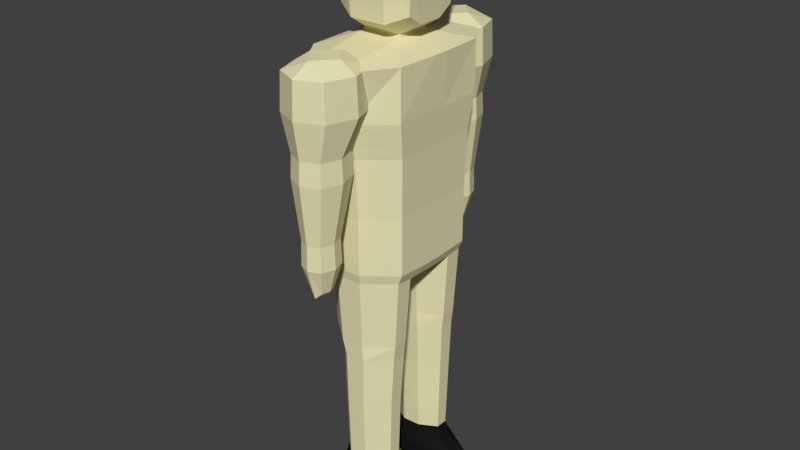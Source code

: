 # Source: Un-equipped_Human_Model.blend  (saved by Blender 2.78.0; exported with 4.5.12 LTS)
import bpy
from mathutils import Matrix  # noqa: F401  (used for matrix-valued properties, if any)

bpy.ops.wm.read_factory_settings(use_empty=True)
scene = bpy.context.scene
scene.name = 'Scene'

# ---- collections
col_collection_1 = bpy.data.collections.new('Collection 1'); scene.collection.children.link(col_collection_1)

# ---- materials (node trees are filled in below, after node groups)
mat_skin_unequipped_human = bpy.data.materials.new('Skin Unequipped Human')
mat_skin_unequipped_human.alpha_threshold = 0.0
mat_skin_unequipped_human.use_transparent_shadow = False
mat_skin_unequipped_human.diffuse_color = (0.8, 0.751, 0.4597, 1.0)
mat_skin_unequipped_human.specular_color = (1.0, 0.7545, 0.6583)
mat_skin_unequipped_human.roughness = 0.5
mat_skin_unequipped_human.line_color = (0.0, 0.0, 0.0, 1.0)
mat_boots_unequipped_human = bpy.data.materials.new('Boots Unequipped Human')
mat_boots_unequipped_human.alpha_threshold = 0.0
mat_boots_unequipped_human.use_transparent_shadow = False
mat_boots_unequipped_human.diffuse_color = (0.01002, 0.01002, 0.01002, 1.0)
mat_boots_unequipped_human.roughness = 0.5
mat_iron_smith_s_hammer = bpy.data.materials.new("Iron Smith's Hammer")
mat_iron_smith_s_hammer.alpha_threshold = 0.0
mat_iron_smith_s_hammer.use_transparent_shadow = False
mat_iron_smith_s_hammer.diffuse_color = (0.1789, 0.1789, 0.1789, 1.0)
mat_iron_smith_s_hammer.roughness = 0.5
mat_iron_smith_s_hammer.specular_intensity = 1.0
mat_ironwood_smith_s_hammer = bpy.data.materials.new("Ironwood Smith's Hammer")
mat_ironwood_smith_s_hammer.alpha_threshold = 0.0
mat_ironwood_smith_s_hammer.use_transparent_shadow = False
mat_ironwood_smith_s_hammer.diffuse_color = (0.208, 0.156, 0.141, 1.0)
mat_ironwood_smith_s_hammer.specular_color = (1.0, 0.433, 0.302)
mat_ironwood_smith_s_hammer.roughness = 0.5
mat_ironwood_smith_s_hammer.specular_intensity = 0.25

# ---- material node trees

# ---- world
world_world = bpy.data.worlds.new('World'); scene.world = world_world
world_world.color = (0.05088, 0.05088, 0.05088)
world_world.use_sun_shadow = False
world_world.sun_shadow_jitter_overblur = 0.0
world_world.cycles.sampling_method = 'MANUAL'

# ---- meshes
me_cube = bpy.data.meshes.new('Cube')
me_cube.from_pydata([(-0.2356, 1.091, 5.082), (0.2356, 1.091, 5.082), (0.256, 1.566, 7.308), (-0.256, 1.566, 7.308), (0.2356, -1.091, 5.082), (-0.2356, -1.091, 5.082), (-0.256, -1.566, 7.308), (0.256, -1.566, 7.308), (0.244, 1.13, 5.984), (-0.244, 1.13, 5.984), (0.2573, 1.257, 6.523), (-0.2573, 1.257, 6.523), (-0.244, -1.13, 5.984), (0.244, -1.13, 5.984), (-0.2573, -1.257, 6.523), (0.2573, -1.257, 6.523), (-0.772, -0.8137, 6.523), (-0.732, -0.732, 5.984), (-0.732, 0.732, 5.984), (-0.772, 0.8137, 6.523), (0.732, 0.732, 5.984), (0.772, 0.8137, 6.523), (0.732, -0.732, 5.984), (0.772, -0.8137, 6.523), (0.768, 0.8095, 7.308), (0.7067, 0.7067, 5.082), (0.768, -0.8095, 7.308), (0.7067, -0.7067, 5.082), (-0.768, 0.8095, 7.308), (-0.7067, 0.7067, 5.082), (-0.768, -0.8095, 7.308), (-0.7067, -0.7067, 5.082), (-0.3228, 0.2888, 7.474), (-0.3228, -0.2888, 7.474), (0.3228, 0.2888, 7.474), (0.3228, -0.2888, 7.474), (0.772, 0.131, 6.523), (0.772, -0.131, 6.523), (0.732, 0.1179, 5.984), (0.732, -0.1179, 5.984), (-0.772, -0.131, 6.523), (-0.772, 0.131, 6.523), (-0.732, -0.1179, 5.984), (-0.732, 0.1179, 5.984), (0.7992, 0.1304, 7.308), (0.7992, -0.1304, 7.308), (0.7067, -0.1138, 5.082), (0.7067, 0.1138, 5.082), (-0.7992, -0.1304, 7.308), (-0.7992, 0.1304, 7.308), (-0.7067, 0.1138, 5.082), (-0.7067, -0.1138, 5.082), (0.214, 1.058, 4.022), (0.214, 0.2259, 3.965), (-0.214, 1.058, 4.022), (-0.214, 0.2259, 3.965), (-0.6421, -0.439, 3.993), (-0.6421, -0.7083, 4.022), (-0.6421, 0.7083, 4.022), (0.6421, 0.439, 3.993), (0.6421, 0.7083, 4.022), (0.214, -1.058, 4.022), (0.6421, -0.7083, 4.022), (-0.214, -1.058, 4.022), (-0.214, -0.2259, 3.965), (0.214, -0.2259, 3.965), (0.6421, -0.439, 3.993), (-0.6421, 0.439, 3.993), (0.1902, 1.008, 2.917), (0.1902, 0.2683, 2.917), (-0.1902, 1.008, 2.917), (-0.1902, 0.2683, 2.917), (-0.5707, -0.4577, 2.917), (-0.5707, -0.6971, 2.917), (-0.5707, 0.6971, 2.917), (0.5707, 0.4577, 2.917), (0.5707, 0.6971, 2.917), (0.1902, -1.008, 2.917), (0.5707, -0.6971, 2.917), (-0.1902, -1.008, 2.917), (-0.1902, -0.2683, 2.917), (0.1902, -0.2683, 2.917), (0.5707, -0.4577, 2.917), (-0.5707, 0.4577, 2.917), (0.2123, 1.008, 2.677), (0.2123, 0.2683, 2.677), (-0.1196, 1.008, 2.677), (-0.1196, 0.2683, 2.677), (-0.4514, -0.4577, 2.677), (-0.4514, -0.6971, 2.677), (-0.4514, 0.6971, 2.677), (0.5442, 0.4577, 2.677), (0.5442, 0.6971, 2.677), (0.2123, -1.008, 2.677), (0.5442, -0.6971, 2.677), (-0.1196, -1.008, 2.677), (-0.1196, -0.2683, 2.677), (0.2123, -0.2683, 2.677), (0.5442, -0.4577, 2.677), (-0.4514, 0.4577, 2.677), (0.1952, 0.998, 1.88), (0.1952, 0.3117, 1.88), (-0.1128, 0.998, 1.88), (-0.1128, 0.3117, 1.88), (-0.4208, -0.4875, 1.88), (-0.4208, -0.7097, 1.88), (-0.4208, 0.7097, 1.88), (0.5032, 0.4875, 1.88), (0.5032, 0.7097, 1.88), (0.1952, -0.998, 1.88), (0.5032, -0.7097, 1.88), (-0.1128, -0.998, 1.88), (-0.1128, -0.3117, 1.88), (0.1952, -0.3117, 1.88), (0.5032, -0.4875, 1.88), (-0.4208, 0.4875, 1.88), (0.2076, 0.998, 0.4652), (0.2076, 0.3117, 0.4652), (-0.1252, 1.039, 0.4652), (-0.1252, 0.2767, 0.4652), (-0.458, -0.472, 0.4652), (-0.458, -0.7189, 0.4652), (-0.458, 0.7189, 0.4652), (0.5404, 0.4875, 0.4652), (0.5404, 0.7097, 0.4652), (0.2076, -0.998, 0.4652), (0.5404, -0.7097, 0.4652), (-0.1252, -1.039, 0.4652), (-0.1252, -0.2767, 0.4652), (0.2076, -0.3117, 0.4652), (0.5404, -0.4875, 0.4652), (-0.458, 0.472, 0.4652), (-0.4042, 0.8314, 6.738), (-0.3868, 0.851, 7.296), (-0.4042, 1.741, 6.738), (-0.3868, 1.722, 7.296), (0.4042, 0.8314, 6.738), (0.3868, 0.851, 7.296), (0.4042, 1.741, 6.738), (0.3868, 1.722, 7.296), (-0.5605, 1.286, 6.738), (-0.5364, 1.286, 7.296), (0.5605, 1.286, 6.738), (0.5364, 1.286, 7.296), (-3.567e-09, 1.918, 6.738), (-3.491e-09, 1.89, 7.296), (-3.567e-09, 0.6554, 6.738), (-3.491e-09, 0.6825, 7.296), (-3.491e-09, 1.286, 7.463), (-0.3862, 1.416, 5.814), (0.2682, 1.286, 7.463), (-3.491e-09, 0.9845, 7.463), (-0.2682, 1.286, 7.463), (-3.491e-09, 1.588, 7.463), (-0.3689, 1.416, 6.161), (-0.266, 1.116, 6.161), (-2.471e-09, 1.831, 6.161), (-0.266, 1.715, 6.161), (0.3689, 1.416, 6.161), (0.266, 1.715, 6.161), (-2.471e-09, 1.0, 6.161), (0.266, 1.116, 6.161), (-0.2519, 1.479, 4.915), (-0.2784, 1.102, 5.814), (-2.264e-09, 1.851, 5.814), (-0.2784, 1.729, 5.814), (0.3862, 1.416, 5.814), (0.2784, 1.729, 5.814), (-2.264e-09, 0.981, 5.814), (0.2784, 1.102, 5.814), (-0.2617, 1.479, 4.511), (-0.1816, 1.275, 4.915), (-3.867e-09, 1.763, 4.915), (-0.1816, 1.684, 4.915), (0.2519, 1.479, 4.915), (0.1816, 1.684, 4.915), (-3.867e-09, 1.196, 4.915), (0.1816, 1.275, 4.915), (-0.1422, 1.479, 4.113), (-0.1887, 1.267, 4.511), (-3.872e-09, 1.774, 4.511), (-0.1887, 1.692, 4.511), (0.2617, 1.479, 4.511), (0.1887, 1.692, 4.511), (-3.872e-09, 1.185, 4.511), (0.1887, 1.267, 4.511), (-0.4042, -0.9416, 6.738), (-0.1025, 1.364, 4.113), (-2.3e-09, 1.639, 4.015), (-0.1025, 1.595, 4.113), (0.1422, 1.479, 4.113), (0.1025, 1.595, 4.113), (-2.3e-09, 1.319, 4.015), (0.1025, 1.364, 4.113), (-2.3e-09, 1.479, 4.015), (-0.3868, -0.9612, 7.296), (-0.4042, -1.852, 6.738), (-0.3868, -1.832, 7.296), (0.4042, -0.9416, 6.738), (0.3868, -0.9612, 7.296), (0.4042, -1.852, 6.738), (0.3868, -1.832, 7.296), (-0.5605, -1.397, 6.738), (-0.5364, -1.397, 7.296), (0.5605, -1.397, 6.738), (0.5364, -1.397, 7.296), (-3.567e-09, -2.028, 6.738), (-3.491e-09, -2.001, 7.296), (-3.567e-09, -0.7656, 6.738), (-3.491e-09, -0.7928, 7.296), (-3.491e-09, -1.397, 7.463), (-0.3862, -1.526, 5.814), (0.2682, -1.397, 7.463), (-3.491e-09, -1.095, 7.463), (-0.2682, -1.397, 7.463), (-3.491e-09, -1.699, 7.463), (-0.3689, -1.526, 6.161), (-0.266, -1.227, 6.161), (-2.471e-09, -1.941, 6.161), (-0.266, -1.826, 6.161), (0.3689, -1.526, 6.161), (0.266, -1.826, 6.161), (-2.471e-09, -1.111, 6.161), (0.266, -1.227, 6.161), (-0.2519, -1.59, 4.915), (-0.2784, -1.213, 5.814), (-2.264e-09, -1.961, 5.814), (-0.2784, -1.84, 5.814), (0.3862, -1.526, 5.814), (0.2784, -1.84, 5.814), (-2.264e-09, -1.091, 5.814), (0.2784, -1.213, 5.814), (-0.2617, -1.59, 4.511), (-0.1816, -1.385, 4.915), (-3.867e-09, -1.873, 4.915), (-0.1816, -1.794, 4.915), (0.2519, -1.59, 4.915), (0.1816, -1.794, 4.915), (-3.867e-09, -1.306, 4.915), (0.1816, -1.385, 4.915), (-0.1422, -1.59, 4.113), (-0.1887, -1.377, 4.511), (-3.872e-09, -1.884, 4.511), (-0.1887, -1.802, 4.511), (0.2617, -1.59, 4.511), (0.1887, -1.802, 4.511), (-3.872e-09, -1.295, 4.511), (0.1887, -1.377, 4.511), (-0.1025, -1.474, 4.113), (-2.3e-09, -1.75, 4.015), (-0.1025, -1.705, 4.113), (0.1422, -1.59, 4.113), (0.1025, -1.705, 4.113), (-2.3e-09, -1.43, 4.015), (0.1025, -1.474, 4.113), (-2.3e-09, -1.59, 4.015), (0.2589, 0.2316, 7.745), (0.2589, -0.2316, 7.745), (-0.2589, 0.2316, 7.745), (-0.2589, -0.2316, 7.745), (-0.6004, -0.4291, 7.848), (-0.6743, -0.4819, 8.7), (-0.6004, 0.4291, 7.848), (-0.6743, 0.4819, 8.7), (0.6004, -0.4291, 7.848), (0.6743, -0.4819, 8.7), (0.6004, 0.4291, 7.848), (0.6743, 0.4819, 8.7), (-0.6004, 0.2001, 7.7), (-0.6004, -0.2001, 7.7), (-0.6743, -0.2248, 8.866), (-0.6743, 0.2248, 8.866), (0.6004, -0.2001, 7.7), (0.6004, 0.2001, 7.7), (0.6743, 0.2248, 8.866), (0.6743, -0.2248, 8.866), (0.2899, 0.58, 7.718), (-0.2899, 0.58, 7.718), (-0.3256, 0.6514, 8.847), (0.3256, 0.6514, 8.847), (-0.2899, -0.58, 7.718), (0.2899, -0.58, 7.718), (0.3256, -0.6514, 8.847), (-0.3256, -0.6514, 8.847), (-0.3256, 0.3038, 9.071), (0.3256, 0.3038, 9.071), (-0.3256, -0.3038, 9.071), (0.3256, -0.3038, 9.071), (0.2899, 0.2705, 7.518), (-0.2899, 0.2705, 7.518), (0.2899, -0.2705, 7.518), (-0.2899, -0.2705, 7.518), (0.2076, 1.039, 0.3787), (0.2076, 0.2767, 0.3787), (-0.1252, 1.039, 0.3787), (-0.1252, 0.2767, 0.3787), (-0.458, -0.472, 0.3787), (-0.458, -0.7189, 0.3787), (-0.458, 0.7189, 0.3787), (0.844, 0.472, 0.3195), (0.844, 0.7189, 0.3195), (0.2076, -1.039, 0.3787), (0.844, -0.7189, 0.3195), (-0.1252, -1.039, 0.3787), (-0.1252, -0.2767, 0.3787), (0.2076, -0.2767, 0.3787), (0.844, -0.472, 0.3195), (-0.458, 0.472, 0.3787), (0.2076, 1.039, 0.071), (0.2076, 0.2767, 0.071), (-0.1252, 1.039, 0.071), (-0.1252, 0.2767, 0.071), (-0.458, -0.472, 0.071), (-0.458, -0.7189, 0.071), (-0.458, 0.7189, 0.071), (1.05, 0.472, 0.07172), (1.05, 0.7189, 0.07172), (0.2076, -1.039, 0.071), (1.05, -0.7189, 0.07172), (-0.1252, -1.039, 0.071), (-0.1252, -0.2767, 0.071), (0.2076, -0.2767, 0.071), (1.05, -0.472, 0.07172), (-0.458, 0.472, 0.071), (0.2076, 1.039, 0.01877), (0.2076, 0.2767, 0.01877), (-0.1252, 1.039, 0.01877), (-0.1252, 0.2767, 0.01877), (-0.4579, -0.472, 0.01877), (-0.4579, -0.7189, 0.01877), (-0.4579, 0.7189, 0.01877), (1.05, 0.472, 0.01949), (1.05, 0.7189, 0.01949), (0.2076, -1.039, 0.01877), (1.05, -0.7189, 0.01949), (-0.1252, -1.039, 0.01877), (-0.1252, -0.2767, 0.01877), (0.2076, -0.2767, 0.01877), (1.05, -0.472, 0.01949), (-0.4579, 0.472, 0.01877), (-0.1014, 0.975, 0.7235), (-0.3866, 0.7046, 0.7235), (-0.3866, 0.4961, 0.7235), (0.4691, 0.5023, 0.7235), (0.4691, 0.7009, 0.7235), (-0.1014, 0.3312, 0.7235), (0.1838, 0.3452, 0.7235), (0.1838, 0.9585, 0.7235), (-0.1014, -0.3312, 0.7235), (-0.3866, -0.7046, 0.7235), (-0.3866, -0.4961, 0.7235), (0.1838, -0.9585, 0.7235), (0.4691, -0.7009, 0.7235), (0.1838, -0.3452, 0.7235), (-0.1014, -0.975, 0.7235), (0.4691, -0.5023, 0.7235), (-0.7067, -0.1138, 4.14), (-0.7067, 0.1138, 4.14), (0.7067, 0.1138, 4.14), (0.7067, -0.1138, 4.14), (-0.7067, -0.7067, 4.174), (-0.7067, 0.7067, 4.174), (0.7067, -0.7067, 4.174), (0.7067, 0.7067, 4.174), (-0.2356, -1.091, 4.174), (0.2356, -1.091, 4.174), (0.2356, 1.091, 4.174), (-0.2356, 1.091, 4.174), (0.7693, 0.8109, 7.047), (0.7707, 0.8123, 6.785), (0.7693, -0.8109, 7.047), (0.7707, -0.8123, 6.785), (-0.2529, -1.215, 6.344), (-0.2485, -1.173, 6.164), (0.2529, -1.215, 6.344), (0.2485, -1.173, 6.164), (0.2529, 1.215, 6.344), (0.2485, 1.173, 6.164), (-0.2529, 1.215, 6.344), (-0.2485, 1.173, 6.164), (-0.7454, -0.7593, 6.164), (-0.7587, -0.7865, 6.344), (-0.7587, 0.7865, 6.344), (-0.7454, 0.7593, 6.164), (0.7587, 0.7865, 6.344), (0.7454, 0.7593, 6.164), (0.7587, -0.7865, 6.344), (0.7454, -0.7593, 6.164), (-0.7587, -0.1267, 6.344), (-0.7454, -0.1223, 6.164), (-0.7587, 0.1267, 6.344), (-0.7454, 0.1223, 6.164), (-0.2493, 1.479, 4.895), (-0.1798, 1.277, 4.895), (-3.475e-09, 1.76, 4.895), (-0.1798, 1.682, 4.895), (0.2493, 1.479, 4.895), (0.1798, 1.682, 4.895), (-3.475e-09, 1.199, 4.895), (0.1798, 1.277, 4.895), (-0.1868, 1.69, 4.531), (-3.48e-09, 1.771, 4.531), (0.1868, 1.269, 4.531), (-3.48e-09, 1.188, 4.531), (-0.2591, 1.479, 4.531), (-0.1868, 1.269, 4.531), (0.2591, 1.479, 4.531), (0.1868, 1.69, 4.531), (-0.2493, -1.59, 4.895), (-0.1798, -1.387, 4.895), (-3.475e-09, -1.87, 4.895), (-0.1798, -1.792, 4.895), (0.2493, -1.59, 4.895), (0.1798, -1.792, 4.895), (-3.475e-09, -1.309, 4.895), (0.1798, -1.387, 4.895), (-0.1868, -1.8, 4.531), (-3.48e-09, -1.881, 4.531), (0.1868, -1.379, 4.531), (-3.48e-09, -1.298, 4.531), (-0.2591, -1.59, 4.531), (-0.1868, -1.379, 4.531), (0.2591, -1.59, 4.531), (0.1868, -1.8, 4.531), (0.4984, 1.492, 4.249)], [], [(31, 17, 42, 51), (47, 38, 39, 46), (51, 42, 43, 50), (374, 15, 14, 372), (35, 33, 6, 7), (45, 35, 26), (386, 23, 15, 374), (23, 371, 370, 26, 15), (378, 11, 10, 376), (4, 13, 12, 5), (11, 3, 2, 10), (382, 19, 11, 378), (372, 14, 16, 381), (25, 20, 38, 47), (388, 40, 41, 390), (15, 7, 6, 14), (14, 30, 16), (19, 28, 11), (29, 18, 9, 0), (381, 16, 40, 388), (41, 49, 28, 19), (10, 24, 368, 369, 21), (0, 9, 8, 1), (33, 48, 30), (27, 22, 13, 4), (50, 43, 18, 29), (1, 8, 20, 25), (376, 10, 21, 384), (390, 41, 19, 382), (5, 12, 17, 31), (0, 1, 366, 367), (46, 39, 22, 27), (3, 28, 32), (32, 49, 48, 33), (16, 30, 48, 40), (40, 48, 49, 41), (47, 46, 359, 358), (50, 29, 361, 357), (24, 34, 44), (44, 34, 35, 45), (2, 3, 32, 34), (35, 34, 256, 257), (46, 27, 362, 359), (60, 59, 75, 76), (27, 4, 365, 362), (31, 51, 356, 360), (67, 58, 74, 83), (58, 54, 70, 74), (56, 64, 80, 72), (57, 56, 72, 73), (54, 52, 68, 70), (70, 68, 84, 86), (75, 69, 85, 91), (68, 76, 92, 84), (81, 82, 98, 97), (77, 79, 95, 93), (82, 78, 94, 98), (55, 67, 83, 71), (53, 55, 71, 69), (62, 61, 77, 78), (64, 65, 81, 80), (63, 57, 73, 79), (66, 62, 78, 82), (61, 63, 79, 77), (65, 66, 82, 81), (52, 60, 76, 68), (59, 53, 69, 75), (98, 94, 110, 114), (95, 89, 105, 111), (96, 97, 113, 112), (94, 93, 109, 110), (85, 87, 103, 101), (87, 99, 115, 103), (73, 72, 88, 89), (72, 80, 96, 88), (74, 70, 86, 90), (83, 74, 90, 99), (76, 75, 91, 92), (71, 83, 99, 87), (69, 71, 87, 85), (78, 77, 93, 94), (80, 81, 97, 96), (79, 73, 89, 95), (345, 342, 131, 119), (344, 343, 123, 124), (342, 341, 122, 131), (341, 340, 118, 122), (350, 348, 128, 120), (349, 350, 120, 121), (93, 95, 111, 109), (97, 98, 114, 113), (84, 92, 108, 100), (91, 85, 101, 107), (86, 84, 100, 102), (89, 88, 104, 105), (88, 96, 112, 104), (90, 86, 102, 106), (99, 90, 106, 115), (92, 91, 107, 108), (123, 117, 299), (116, 300, 292), (129, 306, 305), (125, 127, 303, 301), (130, 126, 302, 306), (127, 121, 297, 303), (346, 345, 119, 117), (352, 351, 125, 126), (348, 353, 129, 128), (354, 349, 121, 127), (355, 352, 126, 130), (351, 354, 127, 125), (353, 355, 130, 129), (347, 344, 124, 116), (343, 346, 117, 123), (340, 347, 116, 118), (32, 28, 49), (26, 35, 7), (30, 6, 33), (34, 24, 2), (15, 26, 7), (30, 14, 6), (24, 10, 2), (11, 28, 3), (140, 141, 135, 134), (144, 145, 139, 138), (142, 143, 137, 136), (146, 147, 133, 132), (144, 138, 159, 156), (148, 152, 151), (145, 135, 153), (132, 140, 154, 155), (138, 139, 143, 142), (132, 133, 141, 140), (146, 132, 155, 160), (139, 150, 143), (143, 150, 137), (134, 144, 156, 157), (136, 137, 147, 146), (134, 135, 145, 144), (153, 152, 148), (150, 153, 148), (151, 152, 133), (151, 150, 148), (153, 135, 152), (152, 135, 141), (150, 139, 153), (153, 139, 145), (133, 152, 141), (133, 147, 151), (137, 150, 151), (151, 147, 137), (158, 161, 169, 166), (156, 159, 167, 164), (155, 154, 149, 163), (159, 158, 166, 167), (138, 142, 158, 159), (142, 136, 161, 158), (140, 134, 157, 154), (136, 146, 160, 161), (163, 149, 162, 171), (167, 166, 174, 175), (149, 165, 173, 162), (168, 163, 171, 176), (161, 160, 168, 169), (157, 156, 164, 165), (160, 155, 163, 168), (154, 157, 165, 149), (179, 184, 403, 405), (170, 179, 405, 404), (173, 172, 394, 395), (183, 180, 401, 407), (164, 167, 175, 172), (166, 169, 177, 174), (169, 168, 176, 177), (165, 164, 172, 173), (181, 180, 188, 189), (185, 184, 192, 193), (182, 185, 193, 190), (180, 183, 191, 188), (176, 171, 393, 398), (171, 162, 392, 393), (172, 175, 397, 394), (185, 182, 406, 402), (194, 190, 193, 192), (188, 191, 190, 194), (189, 188, 194, 178), (178, 194, 192, 187), (184, 179, 187, 192), (170, 181, 189, 178), (183, 182, 190, 191), (179, 170, 178, 187), (202, 196, 197, 203), (206, 200, 201, 207), (204, 198, 199, 205), (208, 186, 195, 209), (206, 218, 221, 200), (210, 213, 214), (207, 215, 197), (186, 217, 216, 202), (200, 204, 205, 201), (186, 202, 203, 195), (208, 222, 217, 186), (201, 205, 212), (205, 199, 212), (196, 219, 218, 206), (198, 208, 209, 199), (196, 206, 207, 197), (215, 210, 214), (212, 210, 215), (213, 195, 214), (213, 210, 212), (215, 214, 197), (214, 203, 197), (212, 215, 201), (215, 207, 201), (195, 203, 214), (195, 213, 209), (199, 213, 212), (213, 199, 209), (220, 228, 231, 223), (218, 226, 229, 221), (217, 225, 211, 216), (221, 229, 228, 220), (200, 221, 220, 204), (204, 220, 223, 198), (202, 216, 219, 196), (198, 223, 222, 208), (225, 233, 224, 211), (229, 237, 236, 228), (211, 224, 235, 227), (230, 238, 233, 225), (223, 231, 230, 222), (219, 227, 226, 218), (222, 230, 225, 217), (216, 211, 227, 219), (233, 238, 414, 409), (224, 233, 409, 408), (237, 234, 410, 413), (244, 247, 418, 422), (226, 234, 237, 229), (228, 236, 239, 231), (231, 239, 238, 230), (227, 235, 234, 226), (243, 250, 249, 242), (247, 254, 253, 246), (244, 251, 254, 247), (242, 249, 252, 245), (232, 243, 416, 420), (239, 236, 412, 415), (247, 246, 419, 418), (235, 224, 408, 411), (255, 253, 254, 251), (249, 255, 251, 252), (250, 240, 255, 249), (240, 248, 253, 255), (246, 253, 248, 241), (232, 240, 250, 243), (245, 252, 251, 244), (241, 248, 240, 232), (256, 258, 259, 257), (34, 32, 258, 256), (32, 33, 259, 258), (33, 35, 257, 259), (268, 271, 263, 262), (276, 279, 267, 266), (272, 275, 265, 264), (280, 283, 261, 260), (290, 272, 264, 281), (286, 270, 261, 283), (278, 263, 271, 284), (284, 271, 270, 286), (276, 266, 273, 288), (288, 273, 272, 290), (266, 267, 274, 273), (273, 274, 275, 272), (260, 261, 270, 269), (269, 270, 271, 268), (268, 289, 291, 269), (289, 288, 290, 291), (262, 277, 289, 268), (277, 276, 288, 289), (274, 285, 287, 275), (285, 284, 286, 287), (267, 279, 285, 274), (279, 278, 284, 285), (275, 287, 282, 265), (287, 286, 283, 282), (269, 291, 280, 260), (291, 290, 281, 280), (264, 265, 282, 281), (281, 282, 283, 280), (262, 263, 278, 277), (277, 278, 279, 276), (302, 301, 318), (293, 295, 311, 309), (295, 307, 323, 311), (300, 299, 315, 316), (307, 298, 314, 323), (298, 294, 310, 314), (118, 116, 292, 294), (121, 120, 296, 297), (120, 128, 304, 296), (122, 118, 294, 298), (131, 122, 298, 307), (124, 123, 299, 300), (119, 131, 307, 295), (117, 119, 295, 293), (126, 125, 302), (128, 129, 305, 304), (312, 320, 336, 328), (313, 312, 328, 329), (310, 308, 324, 326), (315, 309, 325, 331), (308, 316, 332, 324), (321, 322, 338, 337), (304, 305, 321, 320), (303, 297, 313, 319), (306, 302, 318, 322), (301, 303, 319, 317), (305, 306, 322), (292, 300, 316), (299, 293, 315), (294, 292, 308, 310), (297, 296, 312, 313), (296, 304, 320, 312), (336, 337, 333, 335), (302, 125, 301), (306, 129, 130), (299, 117, 293), (300, 116, 124), (316, 308, 292), (315, 293, 309), (322, 321, 305), (318, 301, 317), (324, 332, 331, 325), (326, 324, 325, 327), (330, 326, 327, 339), (338, 334, 333, 337), (328, 336, 335, 329), (314, 310, 326, 330), (323, 314, 330, 339), (316, 315, 331, 332), (311, 323, 339, 327), (309, 311, 327, 325), (318, 317, 333, 334), (320, 321, 337, 336), (319, 313, 329, 335), (322, 318, 334, 338), (317, 319, 335, 333), (102, 100, 347, 340), (107, 101, 346, 343), (100, 108, 344, 347), (101, 103, 345, 346), (106, 102, 340, 341), (115, 106, 341, 342), (108, 107, 343, 344), (103, 115, 342, 345), (113, 114, 355, 353), (109, 111, 354, 351), (114, 110, 352, 355), (111, 105, 349, 354), (112, 113, 353, 348), (110, 109, 351, 352), (105, 104, 350, 349), (104, 112, 348, 350), (25, 47, 358, 363), (5, 31, 360, 364), (29, 0, 367, 361), (1, 25, 363, 366), (60, 363, 358, 59), (4, 5, 364, 365), (66, 359, 362, 62), (51, 50, 357, 356), (43, 391, 383, 18), (391, 390, 382, 383), (8, 377, 385, 20), (377, 376, 384, 385), (17, 380, 389, 42), (380, 381, 388, 389), (42, 389, 391, 43), (389, 388, 390, 391), (12, 373, 380, 17), (373, 372, 381, 380), (18, 383, 379, 9), (383, 382, 378, 379), (9, 379, 377, 8), (379, 378, 376, 377), (22, 387, 375, 13), (387, 386, 374, 375), (13, 375, 373, 12), (375, 374, 372, 373), (36, 21, 24, 44), (23, 37, 45, 26), (37, 36, 44, 45), (392, 395, 400, 404), (398, 393, 405, 403), (395, 394, 401, 400), (399, 398, 403, 402), (397, 396, 406, 407), (393, 392, 404, 405), (394, 397, 407, 401), (396, 399, 402, 406), (175, 174, 396, 397), (180, 181, 400, 401), (177, 176, 398, 399), (182, 183, 407, 406), (162, 173, 395, 392), (184, 185, 402, 403), (174, 177, 399, 396), (181, 170, 404, 400), (408, 420, 416, 411), (414, 419, 421, 409), (411, 416, 417, 410), (415, 418, 419, 414), (413, 423, 422, 412), (409, 421, 420, 408), (410, 417, 423, 413), (412, 422, 418, 415), (242, 245, 423, 417), (234, 235, 411, 410), (241, 232, 420, 421), (246, 241, 421, 419), (236, 237, 413, 412), (243, 242, 417, 416), (238, 239, 415, 414), (245, 244, 422, 423), (39, 38, 36, 37), (23, 22, 39, 37), (38, 20, 21, 36), (359, 66, 59, 358), (66, 65, 53, 59), (55, 53, 65, 64), (56, 67, 55, 64), (57, 360, 356, 56), (67, 357, 361, 58), (357, 67, 56, 356), (63, 364, 360, 57), (61, 365, 364, 63), (62, 362, 365, 61), (52, 366, 363, 60), (54, 367, 366, 52), (58, 361, 367, 54)])
me_cube.polygons.foreach_set('material_index', [0, 0, 0, 0, 0, 0, 0, 0, 0, 0, 0, 0, 0, 0, 0, 0, 0, 0, 0, 0, 0, 0, 0, 0, 0, 0, 0, 0, 0, 0, 0, 0, 0, 0, 0, 0, 0, 0, 0, 0, 0, 0, 0, 0, 0, 0, 0, 0, 0, 0, 0, 0, 0, 0, 0, 0, 0, 0, 0, 0, 0, 0, 0, 0, 0, 0, 0, 0, 0, 0, 0, 0, 0, 0, 0, 0, 0, 0, 0, 0, 0, 0, 0, 1, 1, 1, 1, 1, 1, 0, 0, 0, 0, 0, 0, 0, 0, 0, 0, 1, 1, 1, 1, 1, 1, 1, 1, 1, 1, 1, 1, 1, 1, 1, 1, 0, 0, 0, 0, 0, 0, 0, 0, 0, 0, 0, 0, 0, 0, 0, 0, 0, 0, 0, 0, 0, 0, 0, 0, 0, 0, 0, 0, 0, 0, 0, 0, 0, 0, 0, 0, 0, 0, 0, 0, 0, 0, 0, 0, 0, 0, 0, 0, 0, 0, 0, 0, 0, 0, 0, 0, 0, 0, 0, 0, 0, 0, 0, 0, 0, 0, 0, 0, 0, 0, 0, 0, 0, 0, 0, 0, 0, 0, 0, 0, 0, 0, 0, 0, 0, 0, 0, 0, 0, 0, 0, 0, 0, 0, 0, 0, 0, 0, 0, 0, 0, 0, 0, 0, 0, 0, 0, 0, 0, 0, 0, 0, 0, 0, 0, 0, 0, 0, 0, 0, 0, 0, 0, 0, 0, 0, 0, 0, 0, 0, 0, 0, 0, 0, 0, 0, 0, 0, 0, 0, 0, 0, 0, 0, 0, 0, 0, 0, 0, 0, 0, 0, 0, 0, 0, 0, 0, 0, 0, 0, 0, 0, 0, 0, 0, 0, 0, 0, 0, 0, 0, 0, 0, 0, 0, 0, 0, 0, 1, 1, 1, 1, 1, 1, 1, 1, 1, 1, 1, 1, 1, 1, 1, 1, 1, 1, 1, 1, 1, 1, 1, 1, 1, 1, 1, 1, 1, 1, 1, 1, 1, 1, 1, 1, 1, 1, 1, 1, 1, 1, 1, 1, 1, 1, 1, 1, 1, 0, 1, 1, 1, 1, 1, 1, 0, 0, 0, 0, 0, 0, 0, 0, 0, 0, 0, 0, 0, 0, 0, 0, 0, 0, 0, 0, 0, 0, 0, 0, 0, 0, 0, 0, 0, 0, 0, 0, 0, 0, 0, 0, 0, 0, 0, 0, 0, 0, 0, 0, 0, 0, 0, 0, 0, 0, 0, 0, 0, 0, 0, 0, 0, 0, 0, 0, 0, 0, 0, 0, 0, 0, 0, 0, 0, 0, 0, 0, 0, 0, 0, 0, 0, 0, 0, 0, 0, 0, 0, 0, 0, 0, 0, 0, 0, 0, 0, 0, 0])
me_cube.materials.append(mat_skin_unequipped_human)
me_cube.materials.append(mat_boots_unequipped_human)
me_cube.materials.append(mat_iron_smith_s_hammer)
me_cube.materials.append(mat_ironwood_smith_s_hammer)
me_cube.use_remesh_preserve_volume = False
me_cube.use_remesh_preserve_attributes = False
me_cube.use_mirror_vertex_groups = False
me_cube.update()
arm_armature_001 = bpy.data.armatures.new('Armature.001')  # bones are not reproduced

# ---- objects
ob_basic_human_model_armeture = bpy.data.objects.new('Basic Human Model Armeture', arm_armature_001)
ob_basic_hunter = bpy.data.objects.new('Basic Hunter', me_cube)

# ---- transforms, parenting, visibility, modifiers, constraints
ob_basic_human_model_armeture.location = (0.04541, -5.419e-10, 8.797)
ob_basic_human_model_armeture.lineart.crease_threshold = 0.0
ob_basic_hunter.parent = ob_basic_human_model_armeture
ob_basic_hunter.matrix_parent_inverse = Matrix(((1.0, 0.0, 0.0, -0.04541), (0.0, 1.0, 0.0, 5.419e-10), (0.0, 0.0, 1.0, -8.797), (0.0, 0.0, 0.0, 1.0)))
ob_basic_hunter.location = (0.0, 0.0, 0.0)
ob_basic_hunter.lock_rotations_4d = False
ob_basic_hunter.empty_display_type = 'ARROWS'
ob_basic_hunter.lineart.crease_threshold = 0.0
_vg = ob_basic_hunter.vertex_groups.new(name='Hand L')
for _i, _w in zip([170, 178, 179, 180, 181, 182, 183, 184, 185, 187, 188, 189, 190, 191, 192, 193, 194, 400, 401, 402, 403, 404, 405, 406, 407], [0.1039, 0.9342, 0.1069, 0.09568, 0.103, 0.09535, 0.09405, 0.1057, 0.1061, 0.9194, 1.001, 0.9151, 0.9471, 0.9412, 0.993, 0.9083, 0.9848, 0.0823, 0.0762, 0.08568, 0.08651, 0.08356, 0.08727, 0.07529, 0.0744]): _vg.add([_i], _w, 'REPLACE')
_vg = ob_basic_hunter.vertex_groups.new(name='Hand R')
for _i, _w in zip([232, 240, 241, 242, 243, 244, 245, 246, 247, 248, 249, 250, 251, 252, 253, 254, 255, 416, 417, 418, 419, 420, 421, 422, 423], [0.1037, 0.9345, 0.1041, 0.09978, 0.1059, 0.09526, 0.09698, 0.1019, 0.1032, 0.924, 0.9985, 0.9102, 0.9481, 0.9368, 0.9968, 0.9146, 0.9853, 0.0854, 0.08031, 0.08269, 0.08272, 0.08349, 0.08445, 0.0751, 0.07726]): _vg.add([_i], _w, 'REPLACE')
_vg = ob_basic_hunter.vertex_groups.new(name='Foot L')
for _i, _w in zip([107, 108, 116, 117, 118, 119, 122, 123, 124, 131, 292, 293, 294, 295, 298, 299, 300, 307, 308, 309, 310, 311, 314, 315, 316, 323, 324, 325, 326, 327, 330, 331, 332, 339, 340, 341, 342, 343, 344, 345, 346, 347], [0.01558, 0.01437, 0.7918, 0.7952, 0.5386, 0.5339, 0.4295, 0.9358, 0.9643, 0.436, 0.8584, 0.8602, 0.6686, 0.6592, 0.4975, 0.9858, 0.9906, 0.5017, 0.9247, 0.9238, 0.8271, 0.8159, 0.6705, 1.0, 1.0, 0.6622, 0.9314, 0.9302, 0.8444, 0.8337, 0.706, 0.9985, 0.9982, 0.6901, 0.09968, 0.1039, 0.1091, 0.7643, 0.7932, 0.1158, 0.1999, 0.1676]): _vg.add([_i], _w, 'REPLACE')
_vg = ob_basic_hunter.vertex_groups.new(name='Foot R')
for _i, _w in zip([110, 114, 120, 121, 125, 126, 127, 128, 129, 130, 296, 297, 301, 302, 303, 304, 305, 306, 312, 313, 317, 318, 319, 320, 321, 322, 328, 329, 333, 334, 335, 336, 337, 338, 348, 349, 350, 351, 352, 353, 354, 355], [0.01434, 0.01242, 0.4356, 0.4292, 0.7958, 0.9614, 0.536, 0.5367, 0.7896, 0.942, 0.5029, 0.4958, 0.8612, 0.9903, 0.6653, 0.662, 0.8567, 0.9872, 0.6719, 0.6602, 0.9241, 1.0, 0.8237, 0.8183, 0.9236, 1.001, 0.705, 0.6908, 0.93, 0.9982, 0.8409, 0.8359, 0.9306, 0.9988, 0.1176, 0.1029, 0.1106, 0.1611, 0.7897, 0.2052, 0.09769, 0.7646]): _vg.add([_i], _w, 'REPLACE')
_vg = ob_basic_hunter.vertex_groups.new(name='Head')
_vg.add([260, 261, 262, 263, 264, 265, 266, 267, 268, 269, 270, 271, 272, 273, 274, 275, 276, 277, 278, 279, 280, 281, 282, 283, 284, 285, 286, 287, 288, 289, 290, 291], 1.0, 'REPLACE')
_vg = ob_basic_hunter.vertex_groups.new(name='Neck')
for _i, _w in zip([24, 26, 28, 30, 32, 33, 34, 35, 44, 45, 48, 49, 256, 257, 258, 259, 368], [0.01778, 0.02162, 0.02804, 0.02634, 0.1484, 0.1433, 0.126, 0.1359, 0.03812, 0.04211, 0.04149, 0.04295, 0.7095, 0.7272, 0.6695, 0.6628, 0.001429]): _vg.add([_i], _w, 'REPLACE')
_vg = ob_basic_hunter.vertex_groups.new(name='Arm L I')
for _i, _w in zip([2, 3, 8, 9, 10, 11, 18, 19, 20, 21, 24, 28, 32, 34, 36, 41, 44, 49, 132, 133, 134, 135, 136, 137, 138, 139, 140, 141, 142, 143, 144, 145, 146, 147, 148, 149, 150, 151, 152, 153, 154, 155, 156, 157, 158, 159, 160, 161, 163, 164, 165, 166, 167, 168, 169, 368, 369, 376, 377, 378, 379, 382, 383, 384, 385, 390], [0.9549, 0.9308, 0.147, 0.1508, 0.5476, 0.5535, 0.06621, 0.1569, 0.06173, 0.1544, 0.2288, 0.2181, 0.02354, 0.01031, 0.01773, 0.01968, 0.03053, 0.04078, 0.9659, 0.9834, 0.9815, 0.9814, 0.9676, 0.9838, 0.9819, 0.9816, 0.9732, 0.98, 0.9738, 0.9803, 0.9847, 0.9823, 0.9653, 0.9836, 0.9818, 0.1287, 0.9816, 0.9827, 0.9814, 0.9818, 0.8686, 0.8391, 0.8822, 0.8836, 0.8564, 0.8722, 0.8297, 0.8367, 0.1642, 0.1126, 0.1121, 0.1421, 0.1228, 0.1801, 0.1726, 0.1615, 0.128, 0.37, 0.242, 0.3754, 0.2466, 0.1232, 0.09237, 0.1202, 0.08631, 0.00774]): _vg.add([_i], _w, 'REPLACE')
_vg = ob_basic_hunter.vertex_groups.new(name='Arm L II')
for _i, _w in zip([132, 136, 140, 146, 149, 154, 155, 156, 157, 158, 159, 160, 161, 162, 163, 164, 165, 166, 167, 168, 169, 171, 172, 173, 174, 175, 176, 177, 392, 393, 394, 395, 396, 397, 398, 399], [0.01359, 0.01028, 0.0003741, 0.01443, 0.8234, 0.1239, 0.1501, 0.1119, 0.1106, 0.1346, 0.1208, 0.158, 0.1517, 0.02485, 0.7784, 0.8442, 0.8454, 0.8044, 0.8303, 0.7586, 0.7668, 0.03186, 0.02116, 0.0206, 0.0264, 0.02582, 0.04178, 0.03849, 0.02014, 0.0187, 0.007733, 0.007389, 0.02311, 0.02076, 0.03502, 0.03328]): _vg.add([_i], _w, 'REPLACE')
_vg = ob_basic_hunter.vertex_groups.new(name='Arm R I')
for _i, _w in zip([6, 7, 12, 13, 14, 15, 16, 17, 22, 23, 26, 30, 33, 35, 45, 48, 186, 195, 196, 197, 198, 199, 200, 201, 202, 203, 204, 205, 206, 207, 208, 209, 210, 211, 212, 213, 214, 215, 216, 217, 218, 219, 220, 221, 222, 223, 225, 226, 227, 228, 229, 230, 231, 370, 371, 372, 373, 374, 375, 380, 381, 386, 387], [0.8798, 0.9277, 0.06008, 0.06007, 0.2153, 0.2185, 0.07998, 0.0102, 0.003782, 0.07604, 0.1929, 0.183, 0.01157, 0.005776, 0.01924, 0.02321, 0.9688, 0.9895, 0.9831, 0.9957, 0.9703, 0.9899, 0.9833, 0.9964, 0.9758, 0.99, 0.9762, 0.9906, 0.9856, 0.9974, 0.9682, 0.9892, 0.9982, 0.1275, 0.997, 0.9948, 0.9962, 0.9994, 0.8701, 0.8429, 0.8775, 0.8805, 0.8577, 0.8695, 0.834, 0.8404, 0.1605, 0.1171, 0.1153, 0.141, 0.1256, 0.1759, 0.1691, 0.1437, 0.1037, 0.1472, 0.09744, 0.1488, 0.09794, 0.0371, 0.06014, 0.05639, 0.02734]): _vg.add([_i], _w, 'REPLACE')
_vg = ob_basic_hunter.vertex_groups.new(name='Arm R II')
for _i, _w in zip([186, 198, 208, 211, 216, 217, 218, 219, 220, 221, 222, 223, 224, 225, 226, 227, 228, 229, 230, 231, 233, 234, 235, 236, 237, 238, 239, 408, 409, 410, 411, 412, 413, 414, 415], [0.008223, 0.005306, 0.009174, 0.8251, 0.1226, 0.1468, 0.1162, 0.1134, 0.1334, 0.1232, 0.1544, 0.1485, 0.02781, 0.7836, 0.8379, 0.8413, 0.8058, 0.8263, 0.7645, 0.7717, 0.02957, 0.03283, 0.03371, 0.02433, 0.02383, 0.0377, 0.03453, 0.02376, 0.01656, 0.0269, 0.02875, 0.02056, 0.01139, 0.03125, 0.02955]): _vg.add([_i], _w, 'REPLACE')
_vg = ob_basic_hunter.vertex_groups.new(name='Torso I')
for _i, _w in zip([0, 1, 2, 3, 4, 5, 6, 7, 8, 9, 10, 11, 12, 13, 14, 15, 16, 17, 18, 19, 20, 21, 22, 23, 24, 25, 26, 27, 28, 29, 30, 31, 32, 33, 34, 35, 36, 37, 38, 39, 40, 41, 42, 43, 44, 45, 46, 47, 48, 49, 50, 51, 256, 257, 258, 259, 356, 357, 358, 359, 360, 361, 362, 363, 364, 365, 366, 367, 368, 369, 370, 371, 372, 373, 374, 375, 376, 377, 378, 379, 380, 381, 382, 383, 384, 385, 386, 387, 388, 389, 390, 391], [0.05992, 0.05321, 0.03033, 0.06183, 0.05942, 0.0644, 0.1089, 0.06516, 0.6229, 0.6232, 0.3794, 0.3785, 0.7088, 0.7016, 0.7016, 0.692, 0.8367, 0.7633, 0.7304, 0.7644, 0.7141, 0.7402, 0.7364, 0.7929, 0.709, 0.1104, 0.7401, 0.1166, 0.7221, 0.1299, 0.7554, 0.1319, 0.8075, 0.8177, 0.8368, 0.8281, 0.7756, 0.7772, 0.779, 0.7806, 0.908, 0.8998, 0.8188, 0.8147, 0.8752, 0.8751, 0.1208, 0.1202, 0.8834, 0.8786, 0.1436, 0.1442, 0.2779, 0.2612, 0.3139, 0.3218, 0.1442, 0.1436, 0.1202, 0.1208, 0.1319, 0.1299, 0.1166, 0.1104, 0.0644, 0.05942, 0.05321, 0.05992, 0.7575, 0.7777, 0.7777, 0.7968, 0.734, 0.7366, 0.7241, 0.7275, 0.517, 0.5949, 0.5167, 0.5952, 0.8066, 0.8294, 0.7706, 0.7615, 0.7434, 0.7335, 0.7741, 0.7592, 0.8925, 0.865, 0.8859, 0.8597]): _vg.add([_i], _w, 'REPLACE')
_vg = ob_basic_hunter.vertex_groups.new(name='Torso II')
for _i, _w in zip([20, 21, 22, 23, 25, 27, 29, 31, 36, 37, 38, 39, 46, 47, 50, 51, 56, 59, 66, 67, 356, 357, 358, 359, 360, 361, 362, 363, 369, 371, 384, 385, 386, 387], [0.0202, 0.01676, 0.04119, 0.05284, 0.04188, 0.05028, 0.04043, 0.03483, 0.1323, 0.1376, 0.06336, 0.06581, 0.1294, 0.1289, 0.1171, 0.1168, 0.004039, 0.006305, 0.005781, 0.002987, 0.1168, 0.1171, 0.1289, 0.1294, 0.03483, 0.04043, 0.05028, 0.04188, 0.01716, 0.02239, 0.03221, 0.03492, 0.07054, 0.06211]): _vg.add([_i], _w, 'REPLACE')
_vg = ob_basic_hunter.vertex_groups.new(name='Leg L I')
for _i, _w in zip([0, 1, 8, 9, 18, 20, 25, 29, 46, 47, 50, 51, 52, 53, 54, 55, 56, 57, 58, 59, 60, 62, 64, 65, 66, 67, 68, 69, 70, 71, 74, 75, 76, 83, 84, 85, 86, 87, 90, 91, 92, 99, 101, 102, 103, 106, 107, 108, 115, 356, 357, 358, 359, 361, 363, 366, 367, 376, 377, 378, 379, 383, 385], [0.4349, 0.4379, 0.08765, 0.08882, 0.0421, 0.03225, 0.1474, 0.1708, 0.02058, 0.0545, 0.06773, 0.041, 0.9418, 0.7313, 0.937, 0.7122, 0.0968, 0.03641, 0.8199, 0.705, 0.824, 0.01327, 0.2039, 0.2027, 0.08525, 0.6998, 0.8832, 0.8029, 0.9563, 0.8148, 0.9153, 0.8202, 0.8057, 0.8814, 0.2891, 0.3337, 0.8334, 0.3508, 0.8354, 0.6069, 0.374, 0.7647, 0.01669, 0.03445, 0.02494, 0.07111, 0.04697, 0.02567, 0.0706, 0.041, 0.06773, 0.0545, 0.02058, 0.1708, 0.1474, 0.4379, 0.4349, 0.02469, 0.05815, 0.02589, 0.0591, 0.01691, 0.01148]): _vg.add([_i], _w, 'REPLACE')
_vg = ob_basic_hunter.vertex_groups.new(name='Leg L II')
for _i, _w in zip([68, 69, 70, 71, 74, 75, 76, 83, 84, 85, 86, 87, 90, 91, 92, 99, 100, 101, 102, 103, 106, 107, 108, 115, 340, 341, 342, 343, 344, 345, 346], [0.1128, 0.1756, 0.02626, 0.1604, 0.0617, 0.1542, 0.177, 0.08778, 0.707, 0.6539, 0.1625, 0.6362, 0.1517, 0.3789, 0.6147, 0.2197, 0.9443, 0.9167, 0.9234, 0.9118, 0.8761, 0.8971, 0.9104, 0.8738, 0.0003174, 0.03905, 0.04872, 0.0464, 0.03669, 0.03541, 0.03181]): _vg.add([_i], _w, 'REPLACE')
_vg = ob_basic_hunter.vertex_groups.new(name='Leg R I')
for _i, _w in zip([4, 5, 12, 13, 14, 15, 17, 22, 27, 31, 46, 47, 50, 51, 53, 55, 56, 57, 58, 59, 60, 61, 62, 63, 64, 65, 66, 67, 72, 73, 77, 78, 79, 80, 81, 82, 88, 89, 93, 94, 95, 96, 97, 98, 104, 105, 110, 112, 113, 114, 356, 357, 358, 359, 360, 362, 364, 365, 372, 373, 374, 375, 380, 387], [0.4378, 0.4346, 0.08893, 0.08899, 0.001135, 0.0007218, 0.03795, 0.03492, 0.1544, 0.1569, 0.05516, 0.02077, 0.02764, 0.05932, 0.1858, 0.1929, 0.4998, 0.7209, 0.01614, 0.08382, 0.0189, 0.9394, 0.8316, 0.9176, 0.6747, 0.7086, 0.7037, 0.07785, 0.8833, 0.8837, 0.8696, 0.85, 0.8631, 0.8966, 0.8229, 0.8034, 0.8108, 0.7708, 0.2319, 0.6444, 0.2356, 0.7704, 0.3905, 0.4219, 0.07419, 0.06492, 0.04881, 0.05906, 0.03093, 0.04319, 0.05932, 0.02764, 0.02077, 0.05516, 0.1569, 0.1544, 0.4346, 0.4378, 0.03018, 0.06008, 0.02986, 0.06004, 0.01496, 0.01312]): _vg.add([_i], _w, 'REPLACE')
_vg = ob_basic_hunter.vertex_groups.new(name='Leg R II')
for _i, _w in zip([72, 73, 77, 78, 79, 80, 81, 82, 88, 89, 93, 94, 95, 96, 97, 98, 104, 105, 109, 110, 111, 112, 113, 114, 348, 349, 350, 352, 353, 354, 355], [0.06889, 0.08209, 0.1262, 0.1319, 0.1297, 0.07397, 0.1533, 0.1709, 0.1685, 0.2134, 0.7641, 0.3439, 0.7597, 0.215, 0.5964, 0.5637, 0.8697, 0.8817, 0.9497, 0.8989, 0.9467, 0.8899, 0.9092, 0.8988, 0.03443, 0.03892, 0.0487, 0.03695, 0.032, 0.0009768, 0.04619]): _vg.add([_i], _w, 'REPLACE')
_vg = ob_basic_hunter.vertex_groups.new(name='Arm R III')
for _i, _w in zip([211, 224, 225, 226, 227, 228, 229, 230, 231, 232, 233, 234, 235, 236, 237, 238, 239, 240, 241, 242, 243, 244, 245, 246, 247, 248, 250, 251, 252, 254, 408, 409, 410, 411, 412, 413, 414, 415, 416, 417, 418, 419, 420, 421, 422, 423], [0.04406, 0.9479, 0.05547, 0.03928, 0.03628, 0.05276, 0.04561, 0.05911, 0.05875, 0.8911, 0.9456, 0.945, 0.9442, 0.9498, 0.9511, 0.9391, 0.9416, 0.0651, 0.8904, 0.895, 0.8887, 0.9003, 0.8985, 0.8922, 0.8914, 0.07558, 0.08926, 0.05166, 0.06291, 0.08491, 0.9457, 0.95, 0.9438, 0.9424, 0.9479, 0.9551, 0.9384, 0.9401, 0.9079, 0.9132, 0.9105, 0.91, 0.9102, 0.909, 0.9193, 0.9172]): _vg.add([_i], _w, 'REPLACE')
_vg = ob_basic_hunter.vertex_groups.new(name='Arm L III')
for _i, _w in zip([149, 162, 163, 164, 165, 166, 167, 168, 169, 170, 171, 172, 173, 174, 175, 176, 177, 178, 179, 180, 181, 182, 183, 184, 185, 187, 189, 190, 191, 193, 392, 393, 394, 395, 396, 397, 398, 399, 400, 401, 402, 403, 404, 405, 406, 407], [0.04521, 0.95, 0.05693, 0.03594, 0.03433, 0.05313, 0.04318, 0.06072, 0.06009, 0.8913, 0.9437, 0.9537, 0.9539, 0.9482, 0.9498, 0.9357, 0.9384, 0.06547, 0.8873, 0.9002, 0.8928, 0.9, 0.9015, 0.8879, 0.888, 0.08006, 0.08453, 0.05265, 0.05847, 0.0911, 0.9483, 0.948, 0.9582, 0.9582, 0.946, 0.9486, 0.9351, 0.9369, 0.9126, 0.9188, 0.9069, 0.9055, 0.9106, 0.9058, 0.9189, 0.92]): _vg.add([_i], _w, 'REPLACE')
_vg = ob_basic_hunter.vertex_groups.new(name='Hip R')
for _i, _w in zip([4, 5, 12, 13, 14, 15, 16, 17, 22, 23, 25, 27, 29, 31, 38, 39, 42, 43, 46, 47, 50, 51, 55, 56, 57, 58, 59, 61, 62, 63, 64, 65, 66, 67, 72, 356, 357, 358, 359, 360, 361, 362, 363, 364, 365, 372, 373, 374, 375, 380, 381, 386, 387, 388, 389, 391], [0.481, 0.4783, 0.1199, 0.1199, 0.02793, 0.0265, 0.0248, 0.1207, 0.1212, 0.02606, 0.04222, 0.6131, 0.05465, 0.5947, 0.03762, 0.068, 0.06992, 0.04352, 0.4519, 0.2038, 0.2084, 0.4247, 0.01642, 0.3021, 0.1741, 0.005992, 0.05305, 0.02353, 0.08203, 0.05324, 0.0748, 0.02903, 0.1111, 0.0654, 0.00193, 0.4247, 0.2084, 0.2038, 0.4519, 0.5947, 0.05465, 0.6131, 0.04222, 0.4783, 0.481, 0.05861, 0.08457, 0.05803, 0.0843, 0.08231, 0.05599, 0.05352, 0.08347, 0.009562, 0.04123, 0.01348]): _vg.add([_i], _w, 'REPLACE')
_vg = ob_basic_hunter.vertex_groups.new(name='Leg R III')
for _i, _w in zip([104, 105, 109, 110, 111, 112, 113, 114, 120, 121, 125, 126, 127, 128, 129, 130, 296, 297, 301, 302, 303, 304, 305, 306, 312, 313, 317, 319, 320, 321, 328, 329, 333, 335, 336, 337, 348, 349, 350, 351, 352, 353, 354, 355], [0.05344, 0.05129, 0.01435, 0.04221, 0.01693, 0.04673, 0.04319, 0.04716, 0.8718, 0.8853, 0.8319, 0.3349, 0.9105, 0.8559, 0.7422, 0.3585, 0.8342, 0.8474, 0.7475, 0.05206, 0.8657, 0.8105, 0.6719, 0.09168, 0.5755, 0.581, 0.1913, 0.5143, 0.5096, 0.2364, 0.5532, 0.5613, 0.1497, 0.4818, 0.4785, 0.1955, 0.9261, 0.9326, 0.9222, 0.9544, 0.8507, 0.9091, 0.9625, 0.8403]): _vg.add([_i], _w, 'REPLACE')
_vg = ob_basic_hunter.vertex_groups.new(name='Hip L')
for _i, _w in zip([0, 1, 8, 9, 10, 11, 18, 19, 20, 21, 25, 27, 29, 31, 38, 39, 42, 43, 46, 47, 50, 51, 52, 53, 54, 55, 56, 57, 58, 59, 60, 66, 67, 356, 357, 358, 359, 360, 361, 362, 363, 366, 367, 376, 377, 378, 379, 382, 383, 384, 385, 389, 390, 391], [0.4744, 0.4821, 0.1185, 0.1176, 0.01642, 0.01523, 0.1174, 0.02144, 0.1221, 0.02138, 0.6272, 0.04474, 0.5728, 0.05058, 0.06835, 0.03817, 0.04064, 0.06802, 0.2023, 0.4513, 0.4172, 0.2032, 0.01857, 0.007356, 0.02929, 0.0132, 0.05363, 0.002609, 0.08671, 0.1048, 0.0791, 0.04593, 0.1097, 0.2032, 0.4172, 0.4513, 0.2023, 0.05058, 0.5728, 0.04474, 0.6272, 0.4821, 0.4744, 0.05462, 0.082, 0.0542, 0.08142, 0.05408, 0.07995, 0.05278, 0.08383, 0.01135, 0.007309, 0.0383]): _vg.add([_i], _w, 'REPLACE')
_vg = ob_basic_hunter.vertex_groups.new(name='Leg L III')
for _i, _w in zip([100, 101, 102, 103, 106, 107, 108, 115, 116, 117, 118, 119, 122, 123, 124, 131, 292, 293, 294, 295, 298, 299, 300, 307, 308, 309, 310, 311, 314, 323, 324, 325, 326, 327, 330, 339, 340, 341, 342, 343, 344, 345, 346, 347], [0.0146, 0.04311, 0.01733, 0.04661, 0.05099, 0.04675, 0.04258, 0.05336, 0.8252, 0.7515, 0.909, 0.8591, 0.8835, 0.3702, 0.3255, 0.8731, 0.744, 0.678, 0.8643, 0.8132, 0.8455, 0.09347, 0.05153, 0.8357, 0.1885, 0.2417, 0.5126, 0.5122, 0.5743, 0.5806, 0.1451, 0.2022, 0.4795, 0.4815, 0.5505, 0.5617, 0.9622, 0.932, 0.9229, 0.8442, 0.85, 0.9264, 0.9084, 0.9542]): _vg.add([_i], _w, 'REPLACE')
_vg = ob_basic_hunter.vertex_groups.new(name='Leg R III.001')
for _i, _w in zip([120, 121, 125, 126, 127, 128, 129, 130, 296, 297, 301, 302, 303, 304, 305, 306, 312, 313, 317, 318, 319, 320, 321, 322, 328, 329, 333, 334, 335, 336, 337, 338, 348, 352, 353, 355], [0.1096, 0.09802, 0.162, 0.6547, 0.08209, 0.1284, 0.2444, 0.6291, 0.1531, 0.1414, 0.2491, 0.9466, 0.1298, 0.1791, 0.3196, 0.9057, 0.4213, 0.416, 0.808, 1.013, 0.4848, 0.488, 0.7613, 1.003, 0.4443, 0.4363, 0.8497, 1.006, 0.5176, 0.5198, 0.8028, 0.9992, 0.007849, 0.1036, 0.0457, 0.1092]): _vg.add([_i], _w, 'REPLACE')
_vg = ob_basic_hunter.vertex_groups.new(name='Leg L III.001')
for _i, _w in zip([116, 117, 118, 119, 122, 123, 124, 131, 292, 293, 294, 295, 298, 299, 300, 307, 308, 309, 310, 311, 314, 315, 316, 323, 324, 325, 326, 327, 330, 331, 332, 339, 343, 344, 345, 346], [0.1687, 0.235, 0.08343, 0.1254, 0.0997, 0.6171, 0.6644, 0.1083, 0.2526, 0.3135, 0.1311, 0.1765, 0.1433, 0.9038, 0.9472, 0.1516, 0.8108, 0.756, 0.4865, 0.4855, 0.423, 1.003, 1.013, 0.416, 0.8543, 0.7961, 0.5199, 0.5169, 0.4475, 0.9987, 1.006, 0.4355, 0.1053, 0.1048, 0.007577, 0.04813]): _vg.add([_i], _w, 'REPLACE')
_m = ob_basic_hunter.modifiers.new('Armature', 'ARMATURE')
_m = ob_basic_hunter.modifiers.new('Armature.001', 'ARMATURE')
_m.object = ob_basic_human_model_armeture

# ---- collection membership
col_collection_1.objects.link(ob_basic_human_model_armeture)
col_collection_1.objects.link(ob_basic_hunter)

# ---- scene / render settings (as saved in the file)
scene.frame_start = 1; scene.frame_end = 250; scene.frame_set(1)
scene.render.engine = 'BLENDER_EEVEE_NEXT'
scene.render.resolution_percentage = 50
scene.render.dither_intensity = 0.0
scene.cycles.use_denoising = False
scene.cycles.samples = 128
scene.cycles.sampling_pattern = 'TABULATED_SOBOL'
scene.cycles.light_sampling_threshold = 0.0
scene.cycles.use_adaptive_sampling = False
scene.cycles.use_light_tree = False
scene.cycles.blur_glossy = 0.0
scene.cycles.sample_clamp_indirect = 0.0
scene.view_settings.view_transform = 'Standard'
bpy.context.view_layer.update()

# ---- added for rendering (the .blend has no active camera and no usable light): camera, sun
cam_auto = bpy.data.cameras.new('AutoCamera')
cam_auto.lens = 50.0
cam_auto.sensor_width = 36.0
cam_auto.clip_end = 1000.0
ob_auto_camera = bpy.data.objects.new('AutoCamera', cam_auto)
scene.collection.objects.link(ob_auto_camera)
ob_auto_camera.location = (9.42053, -11.2093, 11.9812)
ob_auto_camera.rotation_euler = (1.09748, -7.21219e-08, 0.694738)
scene.camera = ob_auto_camera
light_auto_sun = bpy.data.lights.new('AutoSun', 'SUN')
light_auto_sun.energy = 3.0
light_auto_sun.angle = 0.0523599
ob_auto_sun = bpy.data.objects.new('AutoSun', light_auto_sun)
scene.collection.objects.link(ob_auto_sun)
ob_auto_sun.rotation_euler = (0.872665, 0.174533, 0.523599)
bpy.context.view_layer.update()
